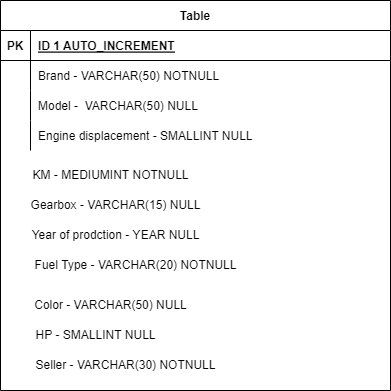

The diagram above was exported from draw.io. Its source (the exported page's mxGraphModel, read from the mxfile embedded in the PNG):
<mxGraphModel dx="868" dy="450" grid="1" gridSize="10" guides="1" tooltips="1" connect="1" arrows="1" fold="1" page="1" pageScale="1" pageWidth="827" pageHeight="1169" math="0" shadow="0">
  <root>
    <mxCell id="0" />
    <mxCell id="1" parent="0" />
    <mxCell id="eDf1LLbrtMlcNDTY8tc9-1" value="Table" style="shape=table;startSize=30;container=1;collapsible=1;childLayout=tableLayout;fixedRows=1;rowLines=0;fontStyle=1;align=center;resizeLast=1;" vertex="1" parent="1">
      <mxGeometry x="160" y="40" width="390" height="390" as="geometry" />
    </mxCell>
    <mxCell id="eDf1LLbrtMlcNDTY8tc9-2" value="" style="shape=tableRow;horizontal=0;startSize=0;swimlaneHead=0;swimlaneBody=0;fillColor=none;collapsible=0;dropTarget=0;points=[[0,0.5],[1,0.5]];portConstraint=eastwest;top=0;left=0;right=0;bottom=1;" vertex="1" parent="eDf1LLbrtMlcNDTY8tc9-1">
      <mxGeometry y="30" width="390" height="30" as="geometry" />
    </mxCell>
    <mxCell id="eDf1LLbrtMlcNDTY8tc9-3" value="PK" style="shape=partialRectangle;connectable=0;fillColor=none;top=0;left=0;bottom=0;right=0;fontStyle=1;overflow=hidden;" vertex="1" parent="eDf1LLbrtMlcNDTY8tc9-2">
      <mxGeometry width="30" height="30" as="geometry">
        <mxRectangle width="30" height="30" as="alternateBounds" />
      </mxGeometry>
    </mxCell>
    <mxCell id="eDf1LLbrtMlcNDTY8tc9-4" value="ID 1 AUTO_INCREMENT" style="shape=partialRectangle;connectable=0;fillColor=none;top=0;left=0;bottom=0;right=0;align=left;spacingLeft=6;fontStyle=5;overflow=hidden;" vertex="1" parent="eDf1LLbrtMlcNDTY8tc9-2">
      <mxGeometry x="30" width="360" height="30" as="geometry">
        <mxRectangle width="360" height="30" as="alternateBounds" />
      </mxGeometry>
    </mxCell>
    <mxCell id="eDf1LLbrtMlcNDTY8tc9-5" value="" style="shape=tableRow;horizontal=0;startSize=0;swimlaneHead=0;swimlaneBody=0;fillColor=none;collapsible=0;dropTarget=0;points=[[0,0.5],[1,0.5]];portConstraint=eastwest;top=0;left=0;right=0;bottom=0;" vertex="1" parent="eDf1LLbrtMlcNDTY8tc9-1">
      <mxGeometry y="60" width="390" height="30" as="geometry" />
    </mxCell>
    <mxCell id="eDf1LLbrtMlcNDTY8tc9-6" value="" style="shape=partialRectangle;connectable=0;fillColor=none;top=0;left=0;bottom=0;right=0;editable=1;overflow=hidden;" vertex="1" parent="eDf1LLbrtMlcNDTY8tc9-5">
      <mxGeometry width="30" height="30" as="geometry">
        <mxRectangle width="30" height="30" as="alternateBounds" />
      </mxGeometry>
    </mxCell>
    <mxCell id="eDf1LLbrtMlcNDTY8tc9-7" value="Brand - VARCHAR(50) NOTNULL" style="shape=partialRectangle;connectable=0;fillColor=none;top=0;left=0;bottom=0;right=0;align=left;spacingLeft=6;overflow=hidden;" vertex="1" parent="eDf1LLbrtMlcNDTY8tc9-5">
      <mxGeometry x="30" width="360" height="30" as="geometry">
        <mxRectangle width="360" height="30" as="alternateBounds" />
      </mxGeometry>
    </mxCell>
    <mxCell id="eDf1LLbrtMlcNDTY8tc9-8" value="" style="shape=tableRow;horizontal=0;startSize=0;swimlaneHead=0;swimlaneBody=0;fillColor=none;collapsible=0;dropTarget=0;points=[[0,0.5],[1,0.5]];portConstraint=eastwest;top=0;left=0;right=0;bottom=0;" vertex="1" parent="eDf1LLbrtMlcNDTY8tc9-1">
      <mxGeometry y="90" width="390" height="30" as="geometry" />
    </mxCell>
    <mxCell id="eDf1LLbrtMlcNDTY8tc9-9" value="" style="shape=partialRectangle;connectable=0;fillColor=none;top=0;left=0;bottom=0;right=0;editable=1;overflow=hidden;" vertex="1" parent="eDf1LLbrtMlcNDTY8tc9-8">
      <mxGeometry width="30" height="30" as="geometry">
        <mxRectangle width="30" height="30" as="alternateBounds" />
      </mxGeometry>
    </mxCell>
    <mxCell id="eDf1LLbrtMlcNDTY8tc9-10" value="Model -  VARCHAR(50) NULL" style="shape=partialRectangle;connectable=0;fillColor=none;top=0;left=0;bottom=0;right=0;align=left;spacingLeft=6;overflow=hidden;" vertex="1" parent="eDf1LLbrtMlcNDTY8tc9-8">
      <mxGeometry x="30" width="360" height="30" as="geometry">
        <mxRectangle width="360" height="30" as="alternateBounds" />
      </mxGeometry>
    </mxCell>
    <mxCell id="eDf1LLbrtMlcNDTY8tc9-11" value="" style="shape=tableRow;horizontal=0;startSize=0;swimlaneHead=0;swimlaneBody=0;fillColor=none;collapsible=0;dropTarget=0;points=[[0,0.5],[1,0.5]];portConstraint=eastwest;top=0;left=0;right=0;bottom=0;" vertex="1" parent="eDf1LLbrtMlcNDTY8tc9-1">
      <mxGeometry y="120" width="390" height="30" as="geometry" />
    </mxCell>
    <mxCell id="eDf1LLbrtMlcNDTY8tc9-12" value="" style="shape=partialRectangle;connectable=0;fillColor=none;top=0;left=0;bottom=0;right=0;editable=1;overflow=hidden;" vertex="1" parent="eDf1LLbrtMlcNDTY8tc9-11">
      <mxGeometry width="30" height="30" as="geometry">
        <mxRectangle width="30" height="30" as="alternateBounds" />
      </mxGeometry>
    </mxCell>
    <mxCell id="eDf1LLbrtMlcNDTY8tc9-13" value="Engine displacement - SMALLINT NULL" style="shape=partialRectangle;connectable=0;fillColor=none;top=0;left=0;bottom=0;right=0;align=left;spacingLeft=6;overflow=hidden;" vertex="1" parent="eDf1LLbrtMlcNDTY8tc9-11">
      <mxGeometry x="30" width="360" height="30" as="geometry">
        <mxRectangle width="360" height="30" as="alternateBounds" />
      </mxGeometry>
    </mxCell>
    <mxCell id="eDf1LLbrtMlcNDTY8tc9-14" value="KM - MEDIUMINT NOTNULL" style="text;html=1;align=center;verticalAlign=middle;resizable=0;points=[];autosize=1;strokeColor=none;fillColor=none;" vertex="1" parent="1">
      <mxGeometry x="180" y="200" width="180" height="30" as="geometry" />
    </mxCell>
    <mxCell id="eDf1LLbrtMlcNDTY8tc9-15" value="Gearbox - VARCHAR(15) NULL" style="text;html=1;align=center;verticalAlign=middle;resizable=0;points=[];autosize=1;strokeColor=none;fillColor=none;" vertex="1" parent="1">
      <mxGeometry x="180" y="230" width="190" height="30" as="geometry" />
    </mxCell>
    <mxCell id="eDf1LLbrtMlcNDTY8tc9-16" value="Year of prodction - YEAR NULL" style="text;html=1;align=center;verticalAlign=middle;resizable=0;points=[];autosize=1;strokeColor=none;fillColor=none;" vertex="1" parent="1">
      <mxGeometry x="180" y="260" width="190" height="30" as="geometry" />
    </mxCell>
    <mxCell id="eDf1LLbrtMlcNDTY8tc9-17" value="Fuel Type - VARCHAR(20) NOTNULL" style="text;html=1;align=center;verticalAlign=middle;resizable=0;points=[];autosize=1;strokeColor=none;fillColor=none;" vertex="1" parent="1">
      <mxGeometry x="180" y="290" width="230" height="30" as="geometry" />
    </mxCell>
    <mxCell id="eDf1LLbrtMlcNDTY8tc9-18" value="Color - VARCHAR(50) NULL" style="text;html=1;align=center;verticalAlign=middle;resizable=0;points=[];autosize=1;strokeColor=none;fillColor=none;" vertex="1" parent="1">
      <mxGeometry x="180" y="330" width="180" height="30" as="geometry" />
    </mxCell>
    <mxCell id="eDf1LLbrtMlcNDTY8tc9-19" value="HP - SMALLINT NULL" style="text;html=1;align=center;verticalAlign=middle;resizable=0;points=[];autosize=1;strokeColor=none;fillColor=none;" vertex="1" parent="1">
      <mxGeometry x="185" y="360" width="140" height="30" as="geometry" />
    </mxCell>
    <mxCell id="eDf1LLbrtMlcNDTY8tc9-20" value="Seller - VARCHAR(30) NOTNULL" style="text;html=1;align=center;verticalAlign=middle;resizable=0;points=[];autosize=1;strokeColor=none;fillColor=none;" vertex="1" parent="1">
      <mxGeometry x="185" y="390" width="200" height="30" as="geometry" />
    </mxCell>
  </root>
</mxGraphModel>